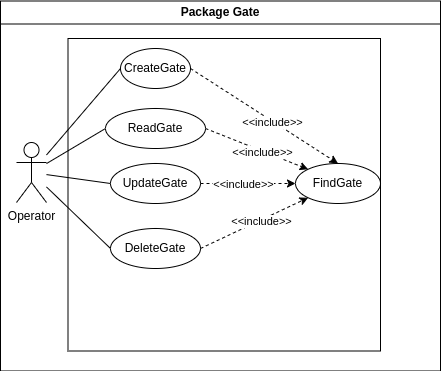

The diagram above was exported from draw.io. Its source (the exported page's mxGraphModel, read from the mxfile embedded in the PNG):
<mxGraphModel dx="53" dy="476" grid="1" gridSize="10" guides="1" tooltips="1" connect="1" arrows="1" fold="1" page="1" pageScale="1" pageWidth="827" pageHeight="1169" math="0" shadow="0">
  <root>
    <mxCell id="0" />
    <mxCell id="1" parent="0" />
    <mxCell id="RZIJ2KWmVV7H0O95E45n-1" value="&lt;div&gt;Operator&lt;/div&gt;&lt;div&gt;&lt;br&gt;&lt;/div&gt;" style="shape=umlActor;verticalLabelPosition=bottom;verticalAlign=top;html=1;outlineConnect=0;container=0;movable=0;resizable=0;rotatable=0;deletable=0;editable=0;locked=1;connectable=0;" vertex="1" parent="1">
      <mxGeometry x="1242" y="345" width="30" height="60" as="geometry" />
    </mxCell>
    <mxCell id="RZIJ2KWmVV7H0O95E45n-2" style="rounded=0;orthogonalLoop=1;jettySize=auto;html=1;entryX=0;entryY=0.5;entryDx=0;entryDy=0;endArrow=none;endFill=0;movable=0;resizable=0;rotatable=0;deletable=0;editable=0;locked=1;connectable=0;" edge="1" parent="1" source="RZIJ2KWmVV7H0O95E45n-1" target="RZIJ2KWmVV7H0O95E45n-17">
      <mxGeometry relative="1" as="geometry" />
    </mxCell>
    <mxCell id="RZIJ2KWmVV7H0O95E45n-3" style="rounded=0;orthogonalLoop=1;jettySize=auto;html=1;entryX=0;entryY=0.5;entryDx=0;entryDy=0;endArrow=none;endFill=0;movable=0;resizable=0;rotatable=0;deletable=0;editable=0;locked=1;connectable=0;" edge="1" parent="1" source="RZIJ2KWmVV7H0O95E45n-1" target="RZIJ2KWmVV7H0O95E45n-8">
      <mxGeometry relative="1" as="geometry" />
    </mxCell>
    <mxCell id="RZIJ2KWmVV7H0O95E45n-4" style="rounded=0;orthogonalLoop=1;jettySize=auto;html=1;entryX=0;entryY=0.5;entryDx=0;entryDy=0;endArrow=none;endFill=0;movable=0;resizable=0;rotatable=0;deletable=0;editable=0;locked=1;connectable=0;" edge="1" parent="1" source="RZIJ2KWmVV7H0O95E45n-1" target="RZIJ2KWmVV7H0O95E45n-11">
      <mxGeometry relative="1" as="geometry" />
    </mxCell>
    <mxCell id="RZIJ2KWmVV7H0O95E45n-5" style="rounded=0;orthogonalLoop=1;jettySize=auto;html=1;entryX=0;entryY=0.5;entryDx=0;entryDy=0;endArrow=none;endFill=0;movable=0;resizable=0;rotatable=0;deletable=0;editable=0;locked=1;connectable=0;" edge="1" parent="1" source="RZIJ2KWmVV7H0O95E45n-1" target="RZIJ2KWmVV7H0O95E45n-14">
      <mxGeometry relative="1" as="geometry" />
    </mxCell>
    <mxCell id="RZIJ2KWmVV7H0O95E45n-6" value="&lt;div&gt;Package Gate&lt;/div&gt;" style="swimlane;whiteSpace=wrap;html=1;movable=0;resizable=0;rotatable=0;deletable=0;editable=0;locked=1;connectable=0;" vertex="1" parent="1">
      <mxGeometry x="1226" y="203.5" width="440" height="370" as="geometry">
        <mxRectangle x="200" y="193.5" width="120" height="30" as="alternateBounds" />
      </mxGeometry>
    </mxCell>
    <mxCell id="RZIJ2KWmVV7H0O95E45n-7" value="FindGate" style="ellipse;whiteSpace=wrap;html=1;container=0;movable=0;resizable=0;rotatable=0;deletable=0;editable=0;locked=1;connectable=0;" vertex="1" parent="RZIJ2KWmVV7H0O95E45n-6">
      <mxGeometry x="295" y="162.5" width="85" height="40" as="geometry" />
    </mxCell>
    <mxCell id="RZIJ2KWmVV7H0O95E45n-8" value="UpdateGate" style="ellipse;whiteSpace=wrap;html=1;container=0;movable=0;resizable=0;rotatable=0;deletable=0;editable=0;locked=1;connectable=0;" vertex="1" parent="RZIJ2KWmVV7H0O95E45n-6">
      <mxGeometry x="110" y="162.5" width="90" height="40" as="geometry" />
    </mxCell>
    <mxCell id="RZIJ2KWmVV7H0O95E45n-9" style="rounded=0;orthogonalLoop=1;jettySize=auto;html=1;entryX=0;entryY=0.5;entryDx=0;entryDy=0;exitX=1;exitY=0.5;exitDx=0;exitDy=0;dashed=1;movable=0;resizable=0;rotatable=0;deletable=0;editable=0;locked=1;connectable=0;" edge="1" parent="RZIJ2KWmVV7H0O95E45n-6" source="RZIJ2KWmVV7H0O95E45n-8" target="RZIJ2KWmVV7H0O95E45n-7">
      <mxGeometry relative="1" as="geometry">
        <mxPoint x="225" y="157.5" as="sourcePoint" />
        <mxPoint x="287" y="183.5" as="targetPoint" />
      </mxGeometry>
    </mxCell>
    <mxCell id="RZIJ2KWmVV7H0O95E45n-10" value="&amp;lt;&amp;lt;include&amp;gt;&amp;gt;" style="edgeLabel;html=1;align=center;verticalAlign=middle;resizable=0;points=[];container=0;movable=0;rotatable=0;deletable=0;editable=0;locked=1;connectable=0;" connectable="0" vertex="1" parent="RZIJ2KWmVV7H0O95E45n-9">
      <mxGeometry x="0.1032" y="-1" relative="1" as="geometry">
        <mxPoint x="-10" y="-1" as="offset" />
      </mxGeometry>
    </mxCell>
    <mxCell id="RZIJ2KWmVV7H0O95E45n-11" value="ReadGate" style="ellipse;whiteSpace=wrap;html=1;container=0;movable=0;resizable=0;rotatable=0;deletable=0;editable=0;locked=1;connectable=0;" vertex="1" parent="RZIJ2KWmVV7H0O95E45n-6">
      <mxGeometry x="105" y="107.5" width="100" height="40" as="geometry" />
    </mxCell>
    <mxCell id="RZIJ2KWmVV7H0O95E45n-12" style="rounded=0;orthogonalLoop=1;jettySize=auto;html=1;entryX=0;entryY=0;entryDx=0;entryDy=0;exitX=1;exitY=0.5;exitDx=0;exitDy=0;dashed=1;movable=0;resizable=0;rotatable=0;deletable=0;editable=0;locked=1;connectable=0;" edge="1" parent="RZIJ2KWmVV7H0O95E45n-6" source="RZIJ2KWmVV7H0O95E45n-11" target="RZIJ2KWmVV7H0O95E45n-7">
      <mxGeometry relative="1" as="geometry">
        <mxPoint x="205" y="107.5" as="sourcePoint" />
        <mxPoint x="305" y="167.5" as="targetPoint" />
      </mxGeometry>
    </mxCell>
    <mxCell id="RZIJ2KWmVV7H0O95E45n-13" value="&amp;lt;&amp;lt;include&amp;gt;&amp;gt;" style="edgeLabel;html=1;align=center;verticalAlign=middle;resizable=0;points=[];container=0;movable=0;rotatable=0;deletable=0;editable=0;locked=1;connectable=0;" connectable="0" vertex="1" parent="RZIJ2KWmVV7H0O95E45n-12">
      <mxGeometry x="0.1032" y="-1" relative="1" as="geometry">
        <mxPoint as="offset" />
      </mxGeometry>
    </mxCell>
    <mxCell id="RZIJ2KWmVV7H0O95E45n-14" value="CreateGate" style="ellipse;whiteSpace=wrap;html=1;container=0;movable=0;resizable=0;rotatable=0;deletable=0;editable=0;locked=1;connectable=0;" vertex="1" parent="RZIJ2KWmVV7H0O95E45n-6">
      <mxGeometry x="120" y="47.5" width="70" height="40" as="geometry" />
    </mxCell>
    <mxCell id="RZIJ2KWmVV7H0O95E45n-15" style="rounded=0;orthogonalLoop=1;jettySize=auto;html=1;entryX=0.5;entryY=0;entryDx=0;entryDy=0;exitX=1;exitY=0.5;exitDx=0;exitDy=0;dashed=1;movable=0;resizable=0;rotatable=0;deletable=0;editable=0;locked=1;connectable=0;" edge="1" parent="RZIJ2KWmVV7H0O95E45n-6" source="RZIJ2KWmVV7H0O95E45n-14" target="RZIJ2KWmVV7H0O95E45n-7">
      <mxGeometry relative="1" as="geometry" />
    </mxCell>
    <mxCell id="RZIJ2KWmVV7H0O95E45n-16" value="&amp;lt;&amp;lt;include&amp;gt;&amp;gt;" style="edgeLabel;html=1;align=center;verticalAlign=middle;resizable=0;points=[];container=0;movable=0;rotatable=0;deletable=0;editable=0;locked=1;connectable=0;" connectable="0" vertex="1" parent="RZIJ2KWmVV7H0O95E45n-15">
      <mxGeometry x="0.1032" y="-1" relative="1" as="geometry">
        <mxPoint as="offset" />
      </mxGeometry>
    </mxCell>
    <mxCell id="RZIJ2KWmVV7H0O95E45n-17" value="DeleteGate" style="ellipse;whiteSpace=wrap;html=1;container=0;movable=0;resizable=0;rotatable=0;deletable=0;editable=0;locked=1;connectable=0;" vertex="1" parent="RZIJ2KWmVV7H0O95E45n-6">
      <mxGeometry x="110" y="227.5" width="90" height="40" as="geometry" />
    </mxCell>
    <mxCell id="RZIJ2KWmVV7H0O95E45n-18" style="rounded=0;orthogonalLoop=1;jettySize=auto;html=1;entryX=0;entryY=1;entryDx=0;entryDy=0;exitX=1;exitY=0.5;exitDx=0;exitDy=0;dashed=1;movable=0;resizable=0;rotatable=0;deletable=0;editable=0;locked=1;connectable=0;" edge="1" parent="RZIJ2KWmVV7H0O95E45n-6" source="RZIJ2KWmVV7H0O95E45n-17" target="RZIJ2KWmVV7H0O95E45n-7">
      <mxGeometry relative="1" as="geometry">
        <mxPoint x="205" y="197.5" as="sourcePoint" />
        <mxPoint x="275" y="187.5" as="targetPoint" />
      </mxGeometry>
    </mxCell>
    <mxCell id="RZIJ2KWmVV7H0O95E45n-19" value="&amp;lt;&amp;lt;include&amp;gt;&amp;gt;" style="edgeLabel;html=1;align=center;verticalAlign=middle;resizable=0;points=[];container=0;movable=0;rotatable=0;deletable=0;editable=0;locked=1;connectable=0;" connectable="0" vertex="1" parent="RZIJ2KWmVV7H0O95E45n-18">
      <mxGeometry x="0.1032" y="-1" relative="1" as="geometry">
        <mxPoint as="offset" />
      </mxGeometry>
    </mxCell>
    <mxCell id="RZIJ2KWmVV7H0O95E45n-20" value="" style="whiteSpace=wrap;html=1;aspect=fixed;fillColor=none;container=0;movable=0;resizable=0;rotatable=0;deletable=0;editable=0;locked=1;connectable=0;" vertex="1" parent="RZIJ2KWmVV7H0O95E45n-6">
      <mxGeometry x="67.5" y="37.5" width="312.5" height="312.5" as="geometry" />
    </mxCell>
  </root>
</mxGraphModel>